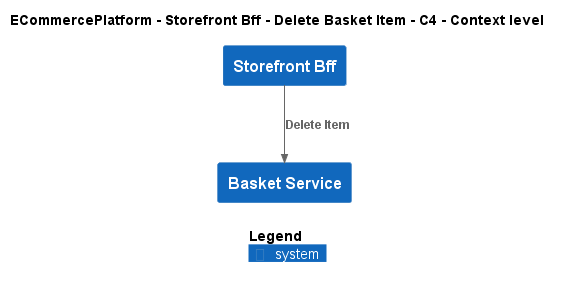

The diagram above was rendered by PlantUML. Its source (embedded in the PNG):
@startuml
!include ..\..\..\..\..\.c4s\C4_Context.puml

AddElementTag("c4interflow:lifecycle:new", $bgColor=green, $fontColor=#ffffff, $borderColor=green, $shadowing="False")
AddElementTag("c4interflow:lifecycle:changed", $bgColor=orange, $fontColor=#ffffff, $borderColor=orange, $shadowing="False")
AddElementTag("c4interflow:lifecycle:removed", $bgColor=red, $fontColor=#ffffff, $borderColor=red, $shadowing="False")

AddRelTag("c4interflow:lifecycle:new", $textColor=green, $lineColor=green)
AddRelTag("c4interflow:lifecycle:changed", $textColor=orange, $lineColor=orange)
AddRelTag("c4interflow:lifecycle:removed", $textColor=red, $lineColor=red)

SHOW_PERSON_PORTRAIT()
LAYOUT_TOP_DOWN()

skinparam linetype polyline

title ECommercePlatform - Storefront Bff - Delete Basket Item - C4 - Context level

System(ECommercePlatform.SoftwareSystems.StorefrontBff, "Storefront Bff", "")
System(ECommercePlatform.SoftwareSystems.BasketService, "Basket Service", "")

Rel(ECommercePlatform.SoftwareSystems.StorefrontBff, ECommercePlatform.SoftwareSystems.BasketService, "Delete Item")


SHOW_LEGEND()
@enduml